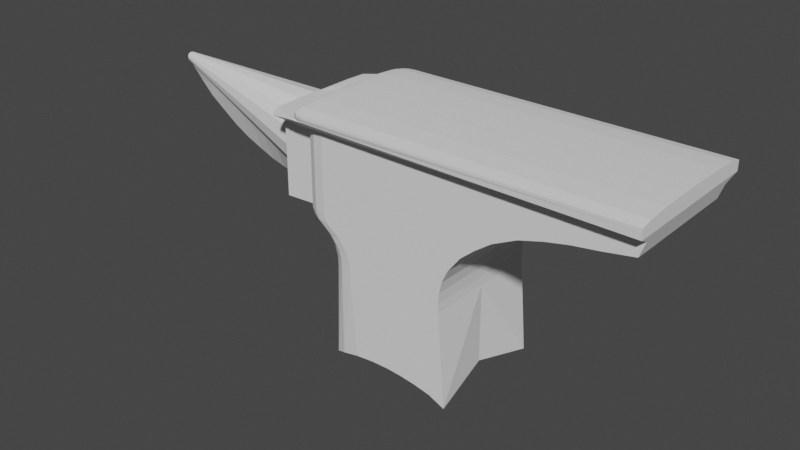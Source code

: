 # Source: anvil_v001.blend  (saved by Blender 2.81.16; exported with 4.5.12 LTS)
import bpy
from mathutils import Matrix  # noqa: F401  (used for matrix-valued properties, if any)

bpy.ops.wm.read_factory_settings(use_empty=True)
scene = bpy.context.scene
scene.name = 'Scene'

# ---- collections
col_collection = bpy.data.collections.new('Collection'); scene.collection.children.link(col_collection)

# ---- world
world_world = bpy.data.worlds.new('World'); scene.world = world_world
world_world.use_nodes = True; world_world.node_tree.nodes.clear()
_N = world_world.node_tree.nodes; _L = world_world.node_tree.links
n0 = _N.new('ShaderNodeOutputWorld'); n0.name = 'World Output'; n0.location = (300, 300)
n1 = _N.new('ShaderNodeBackground'); n1.name = 'Background'; n1.location = (10, 300)
n1.inputs[0].default_value = (0.05088, 0.05088, 0.05088, 1.0)
_L.new(n1.outputs[0], n0.inputs[0])
n0.is_active_output = True
world_world.color = (0.05088, 0.05088, 0.05088)
world_world.use_sun_shadow = False
world_world.sun_shadow_jitter_overblur = 0.0

# ---- meshes
me_cube_002 = bpy.data.meshes.new('Cube.002')
me_cube_002.from_pydata([(0.974, -1.734, 0.6823), (0.9888, -0.9852, 0.8262), (-1.197, -1.522, 0.5503), (-0.04913, -11.17, 0.6823), (0.9592, -2.482, 0.6823), (0.02422, -9.376, 0.6823), (0.2014, -6.814, 0.6823), (0.481, -4.814, 0.6823), (0.7619, -3.889, 0.6823), (0.9433, -3.302, 0.6823), (0.6138, -4.288, 0.6823), (0.3426, -5.545, 0.6823), (0.1045, -8.107, 0.6823), (-1.198, -10.56, 4.336e-08), (-0.01868, -10.41, 0.6823), (-1.003, -1.0, 4.336e-08), (0.988, 0.5707, 0.0), (0.9888, -0.9852, 4.336e-08), (-1.01, -11.1, 4.336e-08), (-0.04913, -11.17, 0.0), (0.9592, -2.482, 0.0), (0.7619, -3.889, 0.0), (0.481, -4.814, 0.0), (0.2014, -6.814, 0.0), (0.02422, -9.376, 0.0), (0.9433, -3.302, 0.0), (0.6138, -4.288, 0.0), (0.3426, -5.545, 0.0), (0.1045, -8.107, 0.0), (-0.01868, -10.41, 0.0), (0.988, 0.5707, 0.1482), (0.9884, -0.2644, 0.8295), (0.988, 0.5072, 0.4612), (0.9881, 0.3261, 0.7006), (0.9883, 0.05519, 0.8299), (0.974, -1.734, 4.336e-08), (-0.824, -15.99, 4.336e-08), (-0.1023, -15.96, 0.6823), (-0.1023, -15.96, 4.336e-08), (-0.8949, -12.37, 4.336e-08), (-0.8443, -13.67, 4.336e-08), (-0.8267, -14.83, 4.336e-08), (-0.08438, -12.57, 0.6823), (-0.09867, -13.8, 0.6823), (-0.103, -14.98, 0.6823), (-0.103, -14.98, 4.336e-08), (-0.09867, -13.8, 4.336e-08), (-0.08438, -12.57, 4.336e-08), (-1.199, -1.876, 4.336e-08), (-1.201, -0.7621, 4.336e-08), (-1.002, -1.726, 0.5503), (-0.8697, -1.727, 0.6823), (-1.002, -1.597, 0.7079), (-0.9839, -1.726, 0.6163), (-0.9356, -1.726, 0.6646), (-0.8532, -11.09, 0.6823), (-0.9193, -11.08, 0.6646), (-0.8681, -2.454, 0.6823), (-1.0, -2.452, 0.5503), (-0.934, -2.453, 0.6646), (-0.9823, -2.453, 0.6163), (-0.8681, -9.509, 0.6823), (-1.0, -9.529, 0.5503), (-0.9341, -9.519, 0.6646), (-0.9823, -9.526, 0.6163), (-0.8681, -7.656, 0.6823), (-1.0, -7.76, 0.5503), (-0.9341, -7.708, 0.6646), (-0.9823, -7.746, 0.6163), (-0.8681, -5.886, 0.6823), (-1.0, -5.991, 0.5503), (-0.9341, -5.938, 0.6646), (-0.9823, -5.977, 0.6163), (-0.8681, -4.197, 0.6823), (-1.0, -4.222, 0.5503), (-0.934, -4.209, 0.6646), (-0.9823, -4.218, 0.6163), (-1.0, -3.379, 0.5503), (-0.8681, -3.374, 0.6823), (-0.9823, -3.378, 0.6163), (-0.934, -3.376, 0.6646), (-1.0, -5.106, 0.5503), (-0.8681, -5.039, 0.6823), (-0.9823, -5.097, 0.6163), (-0.934, -5.073, 0.6646), (-1.0, -6.875, 0.5503), (-0.8681, -6.745, 0.6823), (-0.9823, -6.858, 0.6163), (-0.9341, -6.81, 0.6646), (-1.0, -8.645, 0.5503), (-0.8681, -8.58, 0.6823), (-0.9823, -8.636, 0.6163), (-0.9341, -8.612, 0.6646), (-1.0, -10.41, 0.5503), (-0.8682, -10.41, 0.6823), (-0.9823, -10.41, 0.6163), (-0.9341, -10.41, 0.6646), (-0.6912, -15.98, 0.6823), (-0.824, -15.99, 0.5503), (-0.7576, -15.99, 0.6646), (-0.8062, -15.99, 0.6163), (-0.8949, -12.37, 0.5503), (-0.7614, -12.4, 0.6823), (-0.877, -12.37, 0.6163), (-0.8281, -12.38, 0.6646), (-0.8443, -13.67, 0.5503), (-0.7114, -13.7, 0.6823), (-0.8265, -13.68, 0.6163), (-0.7779, -13.68, 0.6646), (-0.6938, -14.86, 0.6823), (-0.8267, -14.83, 0.5503), (-0.7602, -14.85, 0.6646), (-0.8089, -14.84, 0.6163), (-1.198, -2.602, 0.5503), (-1.198, -3.528, 0.5503), (-1.198, -9.679, 0.5503), (-1.198, -10.56, 0.5503), (-1.198, -7.909, 0.5503), (-1.198, -8.794, 0.5503), (-1.198, -6.14, 0.5503), (-1.198, -7.025, 0.5503), (-1.198, -4.371, 0.5503), (-1.198, -5.256, 0.5503), (-0.9268, -0.627, 0.8262), (-0.965, -0.6247, 0.8158), (-0.993, -0.6328, 0.7874), (-1.002, 0.5683, 2.015e-09), (-0.926, 0.6419, 7.105e-15), (-0.9922, 0.6062, 1.007e-09), (-0.9642, 0.6331, 2.699e-10), (-1.003, -0.1914, 0.7619), (-0.9264, -0.1949, 0.838), (-0.9926, -0.1921, 0.8001), (-0.9646, -0.1934, 0.8279), (-1.002, 0.5683, 0.1405), (-0.926, 0.6419, 0.1482), (-0.9922, 0.6062, 0.1444), (-0.9642, 0.6331, 0.1472), (-1.003, 0.1102, 0.7591), (-0.9262, 0.1253, 0.8351), (-0.9924, 0.1188, 0.7972), (-0.9645, 0.1243, 0.825), (-1.003, 0.3496, 0.6425), (-0.9261, 0.3968, 0.7031), (-0.9923, 0.3742, 0.6728), (-0.9643, 0.3915, 0.695), (-1.002, 0.5096, 0.4297), (-0.926, 0.5782, 0.4618), (-0.9922, 0.5449, 0.4458), (-0.9642, 0.5701, 0.4575), (-1.201, -0.7621, 0.3951), (-1.201, -0.8336, 0.6021), (-1.003, -0.649, 0.7487), (-1.026, -0.6579, 0.7862), (-1.189, -10.72, 4.336e-08), (-1.057, -11.11, 4.336e-08), (-1.103, -11.07, 4.336e-08), (-1.143, -10.98, 4.336e-08), (-1.172, -10.86, 4.336e-08), (-1.002, -10.57, 0.5348), (-1.01, -11.1, 0.02398), (-0.9683, -11.55, 0.5071), (-0.9676, -11.08, 0.6162), (-1.004, -10.73, 0.4963), (-1.007, -10.88, 0.4167), (-1.008, -11.0, 0.3036), (-1.009, -11.07, 0.1683), (-0.7927, -10.93, 0.02398), (-1.189, -10.71, 0.5346), (-0.9073, -10.99, 0.1683), (-1.014, -11.0, 0.3036), (-1.101, -10.95, 0.4166), (-1.162, -10.85, 0.4962), (-1.199, -1.454, 0.709), (-1.2, -1.287, 0.699), (-1.201, -1.085, 0.6756), (-1.201, -0.9291, 0.6422), (-1.003, -0.6886, 0.8171), (-1.024, -0.6631, 0.7942), (-1.021, -0.6695, 0.802), (-1.016, -0.6763, 0.8089), (-1.01, -0.6828, 0.814), (-0.05546, -26.34, 0.6823), (-0.1011, -24.67, -2.168e-07), (-0.8228, -24.7, -2.168e-07), (-0.8419, -26.0, 0.5503), (-0.8241, -26.0, 0.6163), (-0.7573, -25.47, 0.6646), (-0.6526, -24.98, 0.6823), (0.6667, -1.732, 0.6823), (0.3594, -1.731, 0.6823), (0.05214, -1.73, 0.6823), (-0.2551, -1.729, 0.6823), (-0.5624, -1.728, 0.6823), (-0.5635, -2.459, 0.6823), (-0.259, -2.464, 0.6823), (0.04553, -2.468, 0.6823), (0.3501, -2.473, 0.6823), (0.6546, -2.477, 0.6823), (-0.1603, -10.41, 0.6823), (-0.3018, -10.41, 0.6823), (-0.4434, -10.41, 0.6823), (-0.585, -10.41, 0.6823), (-0.7266, -10.41, 0.6823), (-0.7192, -11.1, 0.6823), (-0.5852, -11.12, 0.6823), (-0.4512, -11.13, 0.6823), (-0.3172, -11.14, 0.6823), (-0.1832, -11.16, 0.6823), (-0.6486, -12.43, 0.6823), (-0.5357, -12.46, 0.6823), (-0.4229, -12.48, 0.6823), (-0.3101, -12.51, 0.6823), (-0.1972, -12.54, 0.6823), (-0.5662, -3.362, 0.6823), (-0.2643, -3.35, 0.6823), (0.03758, -3.338, 0.6823), (0.3395, -3.326, 0.6823), (0.6414, -3.314, 0.6823), (-0.1245, -9.398, 0.6823), (-0.2732, -9.42, 0.6823), (-0.422, -9.443, 0.6823), (-0.5707, -9.465, 0.6823), (-0.7194, -9.487, 0.6823), (-0.05761, -8.186, 0.6823), (-0.2197, -8.265, 0.6823), (-0.3818, -8.344, 0.6823), (-0.5439, -8.423, 0.6823), (-0.706, -8.502, 0.6823), (0.02313, -6.954, 0.6823), (-0.1551, -7.094, 0.6823), (-0.3334, -7.235, 0.6823), (-0.5116, -7.375, 0.6823), (-0.6899, -7.516, 0.6823), (0.1408, -5.745, 0.6823), (-0.061, -5.945, 0.6823), (-0.2628, -6.145, 0.6823), (-0.4646, -6.345, 0.6823), (-0.6663, -6.545, 0.6823), (0.2561, -4.993, 0.6823), (0.03128, -5.171, 0.6823), (-0.1936, -5.35, 0.6823), (-0.4184, -5.529, 0.6823), (-0.6433, -5.707, 0.6823), (0.3669, -4.413, 0.6823), (0.1199, -4.538, 0.6823), (-0.1271, -4.663, 0.6823), (-0.3741, -4.789, 0.6823), (-0.6211, -4.914, 0.6823), (0.4903, -3.94, 0.6823), (0.2186, -3.992, 0.6823), (-0.05308, -4.043, 0.6823), (-0.3247, -4.094, 0.6823), (-0.5964, -4.145, 0.6823), (-0.2005, -15.96, 0.6823), (-0.2986, -15.97, 0.6823), (-0.3968, -15.97, 0.6823), (-0.4949, -15.98, 0.6823), (-0.5931, -15.98, 0.6823), (-0.2015, -14.96, 0.6823), (-0.2999, -14.94, 0.6823), (-0.3984, -14.92, 0.6823), (-0.4969, -14.9, 0.6823), (-0.5953, -14.88, 0.6823), (-0.6093, -13.71, 0.6823), (-0.5072, -13.73, 0.6823), (-0.405, -13.75, 0.6823), (-0.3029, -13.77, 0.6823), (-0.2008, -13.78, 0.6823), (-0.1537, -25.53, 0.6823), (-0.2493, -25.16, 0.6823), (-0.3462, -24.91, 0.6823), (-0.4365, -24.78, 0.6823), (-0.5478, -24.8, 0.6823)], [], [(16, 30, 32, 33, 34, 31, 1, 17), (1, 123, 177, 52, 51, 193, 192, 191, 190, 189, 0), (193, 51, 57, 194), (131, 31, 34, 139), (45, 44, 37, 38), (77, 58, 113, 114), (29, 14, 3, 19), (35, 0, 4, 20), (127, 135, 30, 16), (25, 9, 8, 21), (26, 10, 7, 22), (27, 11, 6, 23), (28, 12, 5, 24), (110, 41, 36, 98), (74, 77, 114, 121), (50, 52, 173, 2), (89, 66, 117, 118), (162, 161, 101, 103), (20, 4, 9, 25), (214, 78, 73, 253), (21, 8, 10, 26), (248, 82, 69, 243), (22, 7, 11, 27), (238, 86, 65, 233), (23, 6, 12, 28), (24, 5, 14, 29), (228, 90, 61, 223), (62, 89, 118, 115), (70, 81, 122, 119), (31, 131, 123, 1), (194, 57, 78, 214), (223, 61, 94, 203), (233, 65, 90, 228), (243, 69, 86, 238), (253, 73, 82, 248), (81, 74, 121, 122), (204, 55, 102, 209), (147, 32, 30, 135), (143, 33, 32, 147), (139, 34, 33, 143), (162, 95, 93, 159), (17, 1, 0, 35), (263, 109, 97, 258), (209, 102, 106, 264), (99, 100, 186, 187), (203, 94, 55, 204), (264, 106, 109, 263), (18, 160, 167), (93, 62, 115, 116), (101, 39, 40, 105), (105, 40, 41, 110), (19, 3, 42, 47), (47, 42, 43, 46), (46, 43, 44, 45), (50, 53, 52), (53, 54, 52), (54, 51, 52), (78, 57, 59, 80), (80, 59, 60, 79), (79, 60, 58, 77), (94, 61, 63, 96), (96, 63, 64, 95), (95, 64, 62, 93), (90, 65, 67, 92), (92, 67, 68, 91), (91, 68, 66, 89), (86, 69, 71, 88), (88, 71, 72, 87), (87, 72, 70, 85), (82, 73, 75, 84), (84, 75, 76, 83), (83, 76, 74, 81), (73, 78, 80, 75), (75, 80, 79, 76), (76, 79, 77, 74), (69, 82, 84, 71), (71, 84, 83, 72), (72, 83, 81, 70), (65, 86, 88, 67), (67, 88, 87, 68), (68, 87, 85, 66), (61, 90, 92, 63), (63, 92, 91, 64), (64, 91, 89, 62), (55, 94, 96, 56), (56, 96, 95, 162), (159, 93, 116, 168), (57, 51, 54, 59), (59, 54, 53, 60), (60, 53, 50, 58), (110, 98, 100, 112), (112, 100, 99, 111), (111, 99, 97, 109), (161, 160, 18, 39, 101), (162, 103, 104, 56), (56, 104, 102, 55), (101, 105, 107, 103), (103, 107, 108, 104), (104, 108, 106, 102), (105, 110, 112, 107), (107, 112, 111, 108), (108, 111, 109, 106), (15, 152, 130, 138, 142, 146, 134, 126), (152, 15, 49, 150), (66, 85, 120, 117), (58, 50, 2, 113), (85, 70, 119, 120), (138, 130, 132, 140), (140, 132, 133, 141), (141, 133, 131, 139), (142, 138, 140, 144), (144, 140, 141, 145), (145, 141, 139, 143), (146, 142, 144, 148), (148, 144, 145, 149), (149, 145, 143, 147), (134, 146, 148, 136), (136, 148, 149, 137), (137, 149, 147, 135), (130, 152, 125, 132), (132, 125, 124, 133), (133, 124, 123, 131), (126, 134, 136, 128), (128, 136, 137, 129), (129, 137, 135, 127), (173, 174, 175, 176, 151, 150, 49, 48, 2), (151, 153, 152, 150), (123, 124, 125, 152, 153, 178, 179, 180, 181, 177), (159, 163, 164, 165, 166, 160, 161, 162), (168, 154, 158, 172), (172, 158, 157, 171), (171, 157, 156, 170), (170, 156, 155, 169), (169, 155, 18, 167), (167, 160, 166, 169), (169, 166, 165, 170), (170, 165, 164, 171), (171, 164, 163, 172), (172, 163, 159, 168), (116, 13, 154, 168), (153, 151, 176, 178), (178, 176, 175, 179), (179, 175, 174, 180), (180, 174, 173, 181), (181, 173, 177), (177, 173, 52), (2, 48, 13, 116, 115, 118, 117, 120, 119, 122, 121, 114, 113), (183, 182, 269, 270, 271, 272, 273, 188, 187, 186, 185, 184), (258, 97, 188, 273), (97, 99, 187, 188), (38, 37, 182, 183), (100, 98, 185, 186), (98, 36, 184, 185), (37, 254, 269, 182), (254, 255, 270, 269), (255, 256, 271, 270), (256, 257, 272, 271), (257, 258, 273, 272), (43, 268, 259, 44), (268, 267, 260, 259), (267, 266, 261, 260), (266, 265, 262, 261), (265, 264, 263, 262), (14, 199, 208, 3), (199, 200, 207, 208), (200, 201, 206, 207), (201, 202, 205, 206), (202, 203, 204, 205), (42, 213, 268, 43), (213, 212, 267, 268), (212, 211, 266, 267), (211, 210, 265, 266), (210, 209, 264, 265), (44, 259, 254, 37), (259, 260, 255, 254), (260, 261, 256, 255), (261, 262, 257, 256), (262, 263, 258, 257), (3, 208, 213, 42), (208, 207, 212, 213), (207, 206, 211, 212), (206, 205, 210, 211), (205, 204, 209, 210), (8, 249, 244, 10), (249, 250, 245, 244), (250, 251, 246, 245), (251, 252, 247, 246), (252, 253, 248, 247), (7, 239, 234, 11), (239, 240, 235, 234), (240, 241, 236, 235), (241, 242, 237, 236), (242, 243, 238, 237), (6, 229, 224, 12), (229, 230, 225, 224), (230, 231, 226, 225), (231, 232, 227, 226), (232, 233, 228, 227), (5, 219, 199, 14), (219, 220, 200, 199), (220, 221, 201, 200), (221, 222, 202, 201), (222, 223, 203, 202), (4, 198, 218, 9), (198, 197, 217, 218), (197, 196, 216, 217), (196, 195, 215, 216), (195, 194, 214, 215), (12, 224, 219, 5), (224, 225, 220, 219), (225, 226, 221, 220), (226, 227, 222, 221), (227, 228, 223, 222), (11, 234, 229, 6), (234, 235, 230, 229), (235, 236, 231, 230), (236, 237, 232, 231), (237, 238, 233, 232), (10, 244, 239, 7), (244, 245, 240, 239), (245, 246, 241, 240), (246, 247, 242, 241), (247, 248, 243, 242), (9, 218, 249, 8), (218, 217, 250, 249), (217, 216, 251, 250), (216, 215, 252, 251), (215, 214, 253, 252), (0, 189, 198, 4), (189, 190, 197, 198), (190, 191, 196, 197), (191, 192, 195, 196), (192, 193, 194, 195)])
_uv = me_cube_002.uv_layers.new(name='UVMap')
_uv.uv.foreach_set('vector', [0.5, 0.5, 0.5185, 0.5, 0.5585, 0.5102, 0.592, 0.5393, 0.6159, 0.5828, 0.625, 0.6342, 0.625, 0.75, 0.5, 0.75, 0.625, 0.75, 0.8654, 0.75, 0.875, 0.75, 0.875, 0.75, 0.8583, 0.75, 0.8194, 0.75, 0.7805, 0.75, 0.7417, 0.75, 0.7028, 0.75, 0.6639, 0.75, 0.625, 0.75, 0.8194, 0.75, 0.8583, 0.75, 0.8582, 0.75, 0.8193, 0.75, 0.8654, 0.6275, 0.625, 0.6342, 0.625, 0.5848, 0.8654, 0.5806, 0.5, 0.75, 0.625, 0.75, 0.625, 0.75, 0.5, 0.75, 0.6008, 0.0, 0.6008, 0.0, 0.6008, 0.0, 0.6008, 0.0, 0.5, 0.75, 0.625, 0.75, 0.625, 0.75, 0.5, 0.75, 0.5, 0.75, 0.625, 0.75, 0.625, 0.75, 0.5, 0.75, 0.5, 0.2596, 0.5185, 0.2596, 0.5185, 0.5, 0.5, 0.5, 0.5, 0.75, 0.625, 0.75, 0.625, 0.75, 0.5, 0.75, 0.5, 0.75, 0.625, 0.75, 0.625, 0.75, 0.5, 0.75, 0.5, 0.75, 0.625, 0.75, 0.625, 0.75, 0.5, 0.75, 0.5, 0.75, 0.625, 0.75, 0.625, 0.75, 0.5, 0.75, 0.6008, 0.0, 0.5, 0.0, 0.5, 0.0, 0.6008, 0.0, 0.6008, 0.0, 0.6008, 0.0, 0.6008, 0.0, 0.6008, 0.0, 0.6008, 0.0, 0.625, 0.0, 0.625, 0.0, 0.6008, 0.0, 0.6008, 0.0, 0.6008, 0.0, 0.6008, 0.0, 0.6008, 0.0, 0.6129, 0.0, 0.5975, 0.0, 0.6008, 0.0, 0.6129, 0.0, 0.5, 0.75, 0.625, 0.75, 0.625, 0.75, 0.5, 0.75, 0.8192, 0.75, 0.858, 0.75, 0.8563, 0.75, 0.8177, 0.75, 0.5, 0.75, 0.625, 0.75, 0.625, 0.75, 0.5, 0.75, 0.8163, 0.75, 0.8546, 0.75, 0.8527, 0.75, 0.8148, 0.75, 0.5, 0.75, 0.625, 0.75, 0.625, 0.75, 0.5, 0.75, 0.8129, 0.75, 0.8504, 0.75, 0.8476, 0.75, 0.8105, 0.75, 0.5, 0.75, 0.625, 0.75, 0.625, 0.75, 0.5, 0.75, 0.5, 0.75, 0.625, 0.75, 0.625, 0.75, 0.5, 0.75, 0.8085, 0.75, 0.8452, 0.75, 0.8428, 0.75, 0.8065, 0.75, 0.6008, 0.0, 0.6008, 0.0, 0.6008, 0.0, 0.6008, 0.0, 0.6008, 0.0, 0.6008, 0.0, 0.6008, 0.0, 0.6008, 0.0, 0.625, 0.6342, 0.8654, 0.6275, 0.8654, 0.75, 0.625, 0.75, 0.8193, 0.75, 0.8582, 0.75, 0.858, 0.75, 0.8192, 0.75, 0.8065, 0.75, 0.8428, 0.75, 0.8414, 0.75, 0.8053, 0.75, 0.8105, 0.75, 0.8476, 0.75, 0.8452, 0.75, 0.8085, 0.75, 0.8148, 0.75, 0.8527, 0.75, 0.8504, 0.75, 0.8129, 0.75, 0.8177, 0.75, 0.8563, 0.75, 0.8546, 0.75, 0.8163, 0.75, 0.6008, 0.0, 0.6008, 0.0, 0.6008, 0.0, 0.6008, 0.0, 0.8039, 0.75, 0.8397, 0.75, 0.8338, 0.75, 0.799, 0.75, 0.5577, 0.2599, 0.5576, 0.5003, 0.5185, 0.5, 0.5185, 0.2596, 0.625, 0.2607, 0.625, 0.5, 0.5576, 0.5003, 0.5577, 0.2599, 0.8654, 0.5806, 0.625, 0.5848, 0.625, 0.5, 0.8643, 0.5, 0.6129, 0.0, 0.6129, 0.0, 0.6008, 0.0, 0.5996, 0.0, 0.5, 0.75, 0.625, 0.75, 0.625, 0.75, 0.5, 0.75, 0.7951, 0.75, 0.8291, 0.75, 0.829, 0.75, 0.795, 0.75, 0.799, 0.75, 0.8338, 0.75, 0.8304, 0.75, 0.7962, 0.75, 0.625, 0.0, 0.6129, 0.0, 0.6129, 0.0, 0.625, 0.0, 0.8053, 0.75, 0.8414, 0.75, 0.8397, 0.75, 0.8039, 0.75, 0.7962, 0.75, 0.8304, 0.75, 0.8291, 0.75, 0.7951, 0.75, 0.5, 0.0, 0.5048, 0.0, 0.5096, 0.0, 0.6008, 0.0, 0.6008, 0.0, 0.6008, 0.0, 0.6008, 0.0, 0.6008, 0.0, 0.5, 0.0, 0.5, 0.0, 0.6008, 0.0, 0.6008, 0.0, 0.5, 0.0, 0.5, 0.0, 0.6008, 0.0, 0.5, 0.75, 0.625, 0.75, 0.625, 0.75, 0.5, 0.75, 0.5, 0.75, 0.625, 0.75, 0.625, 0.75, 0.5, 0.75, 0.5, 0.75, 0.625, 0.75, 0.625, 0.75, 0.5, 0.75, 0.6008, 0.0, 0.6129, 0.0, 0.625, 0.0, 0.6129, 0.0, 0.6218, 0.0, 0.625, 0.0, 0.6218, 0.0, 0.625, 0.0, 0.625, 0.0, 0.858, 0.75, 0.8582, 0.75, 0.8666, 0.75, 0.8665, 0.75, 0.8665, 0.75, 0.8666, 0.75, 0.875, 0.75, 0.875, 0.75, 0.6129, 0.0, 0.6129, 0.0, 0.6008, 0.0, 0.6008, 0.0, 0.8414, 0.75, 0.8428, 0.75, 0.8589, 0.75, 0.8582, 0.75, 0.8582, 0.75, 0.8589, 0.75, 0.875, 0.75, 0.875, 0.75, 0.6129, 0.0, 0.6129, 0.0, 0.6008, 0.0, 0.6008, 0.0, 0.8452, 0.75, 0.8476, 0.75, 0.8613, 0.75, 0.8601, 0.75, 0.8601, 0.75, 0.8613, 0.75, 0.875, 0.75, 0.875, 0.75, 0.6129, 0.0, 0.6129, 0.0, 0.6008, 0.0, 0.6008, 0.0, 0.8504, 0.75, 0.8527, 0.75, 0.8639, 0.75, 0.8627, 0.75, 0.8627, 0.75, 0.8639, 0.75, 0.875, 0.75, 0.875, 0.75, 0.6129, 0.0, 0.6129, 0.0, 0.6008, 0.0, 0.6008, 0.0, 0.8546, 0.75, 0.8563, 0.75, 0.8656, 0.75, 0.8648, 0.75, 0.8648, 0.75, 0.8656, 0.75, 0.875, 0.75, 0.875, 0.75, 0.6129, 0.0, 0.6129, 0.0, 0.6008, 0.0, 0.6008, 0.0, 0.8563, 0.75, 0.858, 0.75, 0.8665, 0.75, 0.8656, 0.75, 0.8656, 0.75, 0.8665, 0.75, 0.875, 0.75, 0.875, 0.75, 0.6129, 0.0, 0.6129, 0.0, 0.6008, 0.0, 0.6008, 0.0, 0.8527, 0.75, 0.8546, 0.75, 0.8648, 0.75, 0.8639, 0.75, 0.8639, 0.75, 0.8648, 0.75, 0.875, 0.75, 0.875, 0.75, 0.6129, 0.0, 0.6129, 0.0, 0.6008, 0.0, 0.6008, 0.0, 0.8476, 0.75, 0.8504, 0.75, 0.8627, 0.75, 0.8613, 0.75, 0.8613, 0.75, 0.8627, 0.75, 0.875, 0.75, 0.875, 0.75, 0.6129, 0.0, 0.6129, 0.0, 0.6008, 0.0, 0.6008, 0.0, 0.8428, 0.75, 0.8452, 0.75, 0.8601, 0.75, 0.8589, 0.75, 0.8589, 0.75, 0.8601, 0.75, 0.875, 0.75, 0.875, 0.75, 0.6129, 0.0, 0.6129, 0.0, 0.6008, 0.0, 0.6008, 0.0, 0.8397, 0.75, 0.8414, 0.75, 0.8582, 0.75, 0.8574, 0.75, 0.8574, 0.75, 0.8582, 0.75, 0.875, 0.75, 0.875, 0.75, 0.5996, 0.0, 0.6008, 0.0, 0.6008, 0.0, 0.5979, 0.0, 0.8582, 0.75, 0.8583, 0.75, 0.8667, 0.75, 0.8666, 0.75, 0.8666, 0.75, 0.8667, 0.75, 0.875, 0.75, 0.875, 0.75, 0.6129, 0.0, 0.6129, 0.0, 0.6008, 0.0, 0.6008, 0.0, 0.6008, 0.0, 0.6008, 0.0, 0.6129, 0.0, 0.6129, 0.0, 0.6129, 0.0, 0.6129, 0.0, 0.625, 0.0, 0.625, 0.0, 0.852, 0.75, 0.852, 0.75, 0.829, 0.75, 0.8291, 0.75, 0.5975, 0.0, 0.5048, 0.0, 0.5, 0.0, 0.5, 0.0, 0.6008, 0.0, 0.6129, 0.0, 0.6129, 0.0, 0.625, 0.0, 0.625, 0.0, 0.8574, 0.75, 0.8544, 0.75, 0.8338, 0.75, 0.8397, 0.75, 0.6008, 0.0, 0.6008, 0.0, 0.6129, 0.0, 0.6129, 0.0, 0.6129, 0.0, 0.6129, 0.0, 0.625, 0.0, 0.625, 0.0, 0.8544, 0.75, 0.8527, 0.75, 0.8304, 0.75, 0.8338, 0.75, 0.6008, 0.0, 0.6008, 0.0, 0.6129, 0.0, 0.6129, 0.0, 0.6129, 0.0, 0.6129, 0.0, 0.625, 0.0, 0.625, 0.0, 0.8527, 0.75, 0.852, 0.75, 0.8291, 0.75, 0.8304, 0.75, 0.5, 0.0, 0.6133, 0.0, 0.6126, 0.117, 0.6057, 0.1677, 0.585, 0.2045, 0.5553, 0.2289, 0.5181, 0.2379, 0.5, 0.2384, 0.6133, 0.0, 0.5, 0.0, 0.5, 0.0, 0.5598, 0.0, 0.6008, 0.0, 0.6008, 0.0, 0.6008, 0.0, 0.6008, 0.0, 0.6008, 0.0, 0.6008, 0.0, 0.6008, 0.0, 0.6008, 0.0, 0.6008, 0.0, 0.6008, 0.0, 0.6008, 0.0, 0.6008, 0.0, 0.6057, 0.1677, 0.6126, 0.117, 0.6188, 0.1194, 0.6108, 0.1696, 0.6108, 0.1696, 0.6188, 0.1194, 0.625, 0.1228, 0.6161, 0.1709, 0.8702, 0.5808, 0.8702, 0.6273, 0.8654, 0.6275, 0.8654, 0.5806, 0.585, 0.2045, 0.6057, 0.1677, 0.6108, 0.1696, 0.5886, 0.2086, 0.5886, 0.2086, 0.6108, 0.1696, 0.6159, 0.1716, 0.5924, 0.2122, 0.8691, 0.5007, 0.8702, 0.5799, 0.8654, 0.5806, 0.8643, 0.5, 0.5553, 0.2289, 0.585, 0.2045, 0.5886, 0.2086, 0.5569, 0.2345, 0.5569, 0.2345, 0.5886, 0.2086, 0.5919, 0.2129, 0.5589, 0.24, 0.5582, 0.2551, 0.6245, 0.2559, 0.625, 0.2607, 0.5577, 0.2599, 0.5181, 0.2379, 0.5553, 0.2289, 0.5569, 0.2345, 0.5183, 0.2439, 0.5183, 0.2439, 0.5569, 0.2345, 0.5583, 0.2404, 0.5187, 0.25, 0.5187, 0.2548, 0.5574, 0.2551, 0.5577, 0.2599, 0.5185, 0.2596, 0.6126, 0.117, 0.6133, 0.0, 0.6191, -0.0003748, 0.6188, 0.1194, 0.6188, 0.1194, 0.6191, -0.0003748, 0.625, 0.0, 0.625, 0.1223, 0.8702, 0.6273, 0.8702, 0.7513, 0.8654, 0.75, 0.8654, 0.6275, 0.5, 0.2384, 0.5181, 0.2379, 0.5183, 0.2439, 0.5, 0.2441, 0.5, 0.2441, 0.5183, 0.2439, 0.5184, 0.2548, 0.5, 0.2548, 0.5, 0.2548, 0.5184, 0.2548, 0.5185, 0.2596, 0.5, 0.2596, 0.7903, 0.5, 0.7882, 0.5, 0.7857, 0.5, 0.7832, 0.5, 0.5919, 0.0, 0.5598, 0.0, 0.5, 0.0, 0.5, 0.0, 0.6008, 0.0, 0.5885, 0.0, 0.6186, 0.0, 0.6133, 0.0, 0.5598, 0.0, 0.8654, 0.75, 0.8701, 0.75, 0.875, 0.75, 0.875, 0.75, 0.8748, 0.75, 0.8749, 0.75, 0.8749, 0.75, 0.8749, 0.75, 0.875, 0.75, 0.875, 0.75, 0.5996, 0.0, 0.5984, 0.0, 0.5974, 0.0, 0.5966, 0.0, 0.5961, 0.0, 0.5957, 0.0, 0.5975, 0.0, 0.6129, 0.0, 0.5979, 0.0, 0.5, 0.0, 0.5, 0.0, 0.5932, 0.0, 0.5932, 0.0, 0.5, 0.0, 0.5, 0.0, 0.5856, 0.0, 0.5856, 0.0, 0.5, 0.0, 0.5, 0.0, 0.5614, 0.0, 0.5614, 0.0, 0.5, 0.0, 0.5, 0.0, 0.5358, 0.0, 0.5358, 0.0, 0.5, 0.0, 0.5, 0.0, 0.5096, 0.0, 0.5096, 0.0, 0.5048, 0.0, 0.5336, 0.0, 0.5358, 0.0, 0.5358, 0.0, 0.5336, 0.0, 0.5615, 0.0, 0.5614, 0.0, 0.5614, 0.0, 0.5615, 0.0, 0.5974, 0.0, 0.5856, 0.0, 0.5856, 0.0, 0.5974, 0.0, 0.5984, 0.0, 0.5932, 0.0, 0.5932, 0.0, 0.5984, 0.0, 0.5996, 0.0, 0.5979, 0.0, 0.6008, 0.0, 0.5, 0.0, 0.5, 0.0, 0.5979, 0.0, 0.875, 0.75, 0.875, 0.75, 0.7832, 0.5, 0.8749, 0.75, 0.8749, 0.75, 0.7832, 0.5, 0.7857, 0.5, 0.8749, 0.75, 0.8749, 0.75, 0.7857, 0.5, 0.7882, 0.5, 0.8749, 0.75, 0.8749, 0.75, 0.7882, 0.5, 0.7903, 0.5, 0.875, 0.75, 0.875, 0.75, 0.875, 0.75, 0.875, 0.75, 0.875, 0.75, 0.875, 0.75, 0.875, 0.75, 0.6008, 0.0, 0.5, 0.0, 0.5, 0.0, 0.6008, 0.0, 0.6008, 0.0, 0.6008, 0.0, 0.6008, 0.0, 0.6008, 0.0, 0.6008, 0.0, 0.6008, 0.0, 0.6008, 0.0, 0.6008, 0.0, 0.6008, 0.0, 0.5, 0.75, 0.625, 0.75, 0.625, 0.784, 0.625, 0.818, 0.625, 0.852, 0.625, 0.886, 0.625, 0.92, 0.625, 0.954, 0.6218, 0.977, 0.6129, 0.9938, 0.6008, 1.0, 0.5, 1.0, 0.795, 0.75, 0.829, 0.75, 0.829, 0.75, 0.795, 0.75, 0.829, 0.75, 0.852, 0.75, 0.852, 0.75, 0.829, 0.75, 0.5, 0.75, 0.625, 0.75, 0.625, 0.75, 0.5, 0.75, 0.6129, 0.0, 0.6008, 0.0, 0.6008, 0.0, 0.6129, 0.0, 0.6008, 0.0, 0.5, 0.0, 0.5, 0.0, 0.6008, 0.0, 0.625, 0.75, 0.659, 0.75, 0.659, 0.75, 0.625, 0.75, 0.659, 0.75, 0.693, 0.75, 0.693, 0.75, 0.659, 0.75, 0.693, 0.75, 0.727, 0.75, 0.727, 0.75, 0.693, 0.75, 0.727, 0.75, 0.761, 0.75, 0.761, 0.75, 0.727, 0.75, 0.761, 0.75, 0.795, 0.75, 0.795, 0.75, 0.761, 0.75, 0.625, 0.75, 0.6592, 0.75, 0.659, 0.75, 0.625, 0.75, 0.6592, 0.75, 0.6935, 0.75, 0.693, 0.75, 0.659, 0.75, 0.6935, 0.75, 0.7277, 0.75, 0.727, 0.75, 0.693, 0.75, 0.7277, 0.75, 0.762, 0.75, 0.7611, 0.75, 0.727, 0.75, 0.762, 0.75, 0.7962, 0.75, 0.7951, 0.75, 0.7611, 0.75, 0.625, 0.75, 0.6611, 0.75, 0.6608, 0.75, 0.625, 0.75, 0.6611, 0.75, 0.6971, 0.75, 0.6966, 0.75, 0.6608, 0.75, 0.6971, 0.75, 0.7332, 0.75, 0.7324, 0.75, 0.6966, 0.75, 0.7332, 0.75, 0.7693, 0.75, 0.7682, 0.75, 0.7324, 0.75, 0.7693, 0.75, 0.8053, 0.75, 0.8039, 0.75, 0.7682, 0.75, 0.625, 0.75, 0.6598, 0.75, 0.6592, 0.75, 0.625, 0.75, 0.6598, 0.75, 0.6946, 0.75, 0.6935, 0.75, 0.6592, 0.75, 0.6946, 0.75, 0.7294, 0.75, 0.7277, 0.75, 0.6935, 0.75, 0.7294, 0.75, 0.7642, 0.75, 0.762, 0.75, 0.7277, 0.75, 0.7642, 0.75, 0.799, 0.75, 0.7962, 0.75, 0.762, 0.75, 0.625, 0.75, 0.659, 0.75, 0.659, 0.75, 0.625, 0.75, 0.659, 0.75, 0.693, 0.75, 0.693, 0.75, 0.659, 0.75, 0.693, 0.75, 0.727, 0.75, 0.727, 0.75, 0.693, 0.75, 0.727, 0.75, 0.7611, 0.75, 0.761, 0.75, 0.727, 0.75, 0.7611, 0.75, 0.7951, 0.75, 0.795, 0.75, 0.761, 0.75, 0.625, 0.75, 0.6608, 0.75, 0.6598, 0.75, 0.625, 0.75, 0.6608, 0.75, 0.6966, 0.75, 0.6946, 0.75, 0.6598, 0.75, 0.6966, 0.75, 0.7324, 0.75, 0.7294, 0.75, 0.6946, 0.75, 0.7324, 0.75, 0.7682, 0.75, 0.7642, 0.75, 0.7294, 0.75, 0.7682, 0.75, 0.8039, 0.75, 0.799, 0.75, 0.7642, 0.75, 0.625, 0.75, 0.6635, 0.75, 0.6633, 0.75, 0.625, 0.75, 0.6635, 0.75, 0.7021, 0.75, 0.7015, 0.75, 0.6633, 0.75, 0.7021, 0.75, 0.7406, 0.75, 0.7398, 0.75, 0.7015, 0.75, 0.7406, 0.75, 0.7792, 0.75, 0.778, 0.75, 0.7398, 0.75, 0.7792, 0.75, 0.8177, 0.75, 0.8163, 0.75, 0.778, 0.75, 0.625, 0.75, 0.663, 0.75, 0.6626, 0.75, 0.625, 0.75, 0.663, 0.75, 0.7009, 0.75, 0.7001, 0.75, 0.6626, 0.75, 0.7009, 0.75, 0.7389, 0.75, 0.7377, 0.75, 0.7001, 0.75, 0.7389, 0.75, 0.7768, 0.75, 0.7753, 0.75, 0.7377, 0.75, 0.7768, 0.75, 0.8148, 0.75, 0.8129, 0.75, 0.7753, 0.75, 0.625, 0.75, 0.6621, 0.75, 0.6617, 0.75, 0.625, 0.75, 0.6621, 0.75, 0.6992, 0.75, 0.6984, 0.75, 0.6617, 0.75, 0.6992, 0.75, 0.7363, 0.75, 0.7351, 0.75, 0.6984, 0.75, 0.7363, 0.75, 0.7734, 0.75, 0.7718, 0.75, 0.7351, 0.75, 0.7734, 0.75, 0.8105, 0.75, 0.8085, 0.75, 0.7718, 0.75, 0.625, 0.75, 0.6613, 0.75, 0.6611, 0.75, 0.625, 0.75, 0.6613, 0.75, 0.6976, 0.75, 0.6971, 0.75, 0.6611, 0.75, 0.6976, 0.75, 0.7339, 0.75, 0.7332, 0.75, 0.6971, 0.75, 0.7339, 0.75, 0.7702, 0.75, 0.7693, 0.75, 0.7332, 0.75, 0.7702, 0.75, 0.8065, 0.75, 0.8053, 0.75, 0.7693, 0.75, 0.625, 0.75, 0.6639, 0.75, 0.6638, 0.75, 0.625, 0.75, 0.6639, 0.75, 0.7027, 0.75, 0.7027, 0.75, 0.6638, 0.75, 0.7027, 0.75, 0.7416, 0.75, 0.7415, 0.75, 0.7027, 0.75, 0.7416, 0.75, 0.7804, 0.75, 0.7804, 0.75, 0.7415, 0.75, 0.7804, 0.75, 0.8193, 0.75, 0.8192, 0.75, 0.7804, 0.75, 0.625, 0.75, 0.6617, 0.75, 0.6613, 0.75, 0.625, 0.75, 0.6617, 0.75, 0.6984, 0.75, 0.6976, 0.75, 0.6613, 0.75, 0.6984, 0.75, 0.7351, 0.75, 0.7339, 0.75, 0.6976, 0.75, 0.7351, 0.75, 0.7718, 0.75, 0.7702, 0.75, 0.7339, 0.75, 0.7718, 0.75, 0.8085, 0.75, 0.8065, 0.75, 0.7702, 0.75, 0.625, 0.75, 0.6626, 0.75, 0.6621, 0.75, 0.625, 0.75, 0.6626, 0.75, 0.7001, 0.75, 0.6992, 0.75, 0.6621, 0.75, 0.7001, 0.75, 0.7377, 0.75, 0.7363, 0.75, 0.6992, 0.75, 0.7377, 0.75, 0.7753, 0.75, 0.7734, 0.75, 0.7363, 0.75, 0.7753, 0.75, 0.8129, 0.75, 0.8105, 0.75, 0.7734, 0.75, 0.625, 0.75, 0.6633, 0.75, 0.663, 0.75, 0.625, 0.75, 0.6633, 0.75, 0.7015, 0.75, 0.7009, 0.75, 0.663, 0.75, 0.7015, 0.75, 0.7398, 0.75, 0.7389, 0.75, 0.7009, 0.75, 0.7398, 0.75, 0.778, 0.75, 0.7768, 0.75, 0.7389, 0.75, 0.778, 0.75, 0.8163, 0.75, 0.8148, 0.75, 0.7768, 0.75, 0.625, 0.75, 0.6638, 0.75, 0.6635, 0.75, 0.625, 0.75, 0.6638, 0.75, 0.7027, 0.75, 0.7021, 0.75, 0.6635, 0.75, 0.7027, 0.75, 0.7415, 0.75, 0.7406, 0.75, 0.7021, 0.75, 0.7415, 0.75, 0.7804, 0.75, 0.7792, 0.75, 0.7406, 0.75, 0.7804, 0.75, 0.8192, 0.75, 0.8177, 0.75, 0.7792, 0.75, 0.625, 0.75, 0.6639, 0.75, 0.6639, 0.75, 0.625, 0.75, 0.6639, 0.75, 0.7028, 0.75, 0.7027, 0.75, 0.6639, 0.75, 0.7028, 0.75, 0.7417, 0.75, 0.7416, 0.75, 0.7027, 0.75, 0.7417, 0.75, 0.7805, 0.75, 0.7804, 0.75, 0.7416, 0.75, 0.7805, 0.75, 0.8194, 0.75, 0.8193, 0.75, 0.7804, 0.75])
me_cube_002.use_remesh_fix_poles = True
me_cube_002.use_remesh_preserve_attributes = False
me_cube_002.use_mirror_vertex_groups = False
me_cube_002.update()
me_cylinder_002 = bpy.data.meshes.new('Cylinder.002')
me_cylinder_002.from_pydata([(0.3228, -1.411e-08, 0.75), (0.2982, -0.1235, 0.75), (0.1235, -0.2982, 0.75), (4.76e-08, -0.3228, 0.75), (-0.1235, -0.2982, 0.75), (-0.2282, -0.2282, 0.75), (-0.2982, -0.1235, 0.75), (-0.3228, 3.849e-09, 0.75), (-0.3105, -9.313e-10, -0.7117), (-0.2704, -1.645e-09, -0.6845), (-0.3011, -1.091e-09, -0.7104), (-0.2914, -1.251e-09, -0.7065), (-0.2825, -1.426e-09, -0.7005), (-0.2753, -1.543e-09, -0.6929), (-0.3108, -0.001273, -0.7117), (-0.2733, -0.0144, -0.6845), (-0.302, -0.004792, -0.7103), (-0.293, -0.008169, -0.7065), (-0.2847, -0.01107, -0.7005), (-0.2779, -0.01322, -0.6929), (-0.3115, -0.002351, -0.7117), (-0.3047, -0.008855, -0.7103), (-0.2977, -0.0151, -0.7065), (-0.291, -0.02047, -0.7004), (-0.2854, -0.02444, -0.6928), (-0.3126, -0.003072, -0.7117), (-0.2936, -0.03481, -0.6843), (-0.3088, -0.01157, -0.7103), (-0.3046, -0.01973, -0.7064), (-0.3004, -0.02675, -0.7004), (-0.2966, -0.03195, -0.6927), (-0.3139, -0.003325, -0.7117), (-0.3079, -0.03771, -0.6841), (-0.3136, -0.01253, -0.7103), (-0.3127, -0.02136, -0.7064), (-0.3114, -0.02897, -0.7003), (-0.3098, -0.0346, -0.6926), (-0.3151, -0.003072, -0.7117), (-0.3224, -0.03486, -0.684), (-0.3184, -0.01157, -0.7103), (-0.3209, -0.01974, -0.7064), (-0.3225, -0.02677, -0.7003), (-0.323, -0.03198, -0.6925), (-0.3162, -0.002351, -0.7117), (-0.3346, -0.0267, -0.6839), (-0.3224, -0.008858, -0.7103), (-0.3278, -0.01511, -0.7064), (-0.3319, -0.0205, -0.7002), (-0.3342, -0.02449, -0.6925), (-0.3169, -0.001272, -0.7117), (-0.3428, -0.01445, -0.6838), (-0.3251, -0.004794, -0.7103), (-0.3325, -0.008179, -0.7064), (-0.3382, -0.01109, -0.7002), (-0.3417, -0.01326, -0.6924), (-0.3172, 0.0, -0.7117), (-0.3457, 4.504e-10, -0.6838), (-0.3261, 1.455e-10, -0.7103), (-0.3341, 2.328e-10, -0.7064), (-0.3404, 3.492e-10, -0.7002), (-0.3444, 4.366e-10, -0.6924), (0.3163, 1.779e-09, 0.4993), (0.2991, 7.85e-09, 0.3676), (0.2705, 1.239e-08, 0.2385), (0.2284, 1.511e-08, 0.1106), (0.1745, 1.624e-08, -0.0367), (0.1121, 1.624e-08, -0.1692), (0.03709, 1.454e-08, -0.2965), (-0.05591, 1.042e-08, -0.4448), (-0.1552, 5.452e-09, -0.5626), (0.2957, -0.1037, 0.4993), (0.2805, -0.09375, 0.3676), (0.2539, -0.08384, 0.2385), (0.2137, -0.07392, 0.1106), (0.1618, -0.064, -0.03669), (0.1014, -0.05408, -0.1692), (0.02831, -0.04416, -0.2964), (-0.06271, -0.03424, -0.4448), (-0.1601, -0.02432, -0.5626), (0.0856, -0.2742, 0.6196), (0.04768, -0.2503, 0.4892), (0.009765, -0.2264, 0.3588), (-0.02815, -0.2024, 0.2284), (-0.06607, -0.1785, 0.09806), (-0.104, -0.1545, -0.03233), (-0.1419, -0.1306, -0.1627), (-0.1798, -0.1066, -0.2931), (-0.2177, -0.0827, -0.4235), (-0.2556, -0.05875, -0.5539), (-0.028, -0.2968, 0.6196), (-0.05599, -0.2709, 0.4892), (-0.08399, -0.245, 0.3589), (-0.112, -0.2191, 0.2285), (-0.14, -0.1932, 0.09812), (-0.168, -0.1673, -0.03225), (-0.196, -0.1414, -0.1626), (-0.224, -0.1154, -0.293), (-0.252, -0.08953, -0.4234), (-0.28, -0.06362, -0.5538), (-0.1416, -0.2742, 0.6196), (-0.1597, -0.2503, 0.4893), (-0.1777, -0.2264, 0.3589), (-0.1958, -0.2024, 0.2285), (-0.2139, -0.1785, 0.09818), (-0.232, -0.1546, -0.03218), (-0.2501, -0.1306, -0.1625), (-0.2681, -0.1067, -0.2929), (-0.2862, -0.08274, -0.4233), (-0.3043, -0.0588, -0.5536), (-0.2379, -0.2099, 0.6196), (-0.2476, -0.1916, 0.4893), (-0.2572, -0.1733, 0.3589), (-0.2669, -0.1549, 0.2286), (-0.2766, -0.1366, 0.09823), (-0.2862, -0.1183, -0.03212), (-0.2959, -0.09998, -0.1625), (-0.3056, -0.08166, -0.2928), (-0.3153, -0.06334, -0.4232), (-0.3249, -0.04502, -0.5535), (-0.3022, -0.1136, 0.6197), (-0.3063, -0.1037, 0.4893), (-0.3103, -0.09377, 0.359), (-0.3144, -0.08385, 0.2286), (-0.3185, -0.07394, 0.09826), (-0.3225, -0.06403, -0.03209), (-0.3266, -0.05411, -0.1624), (-0.3306, -0.0442, -0.2928), (-0.3347, -0.03428, -0.4231), (-0.3387, -0.02437, -0.5535), (-0.3248, 3.54e-09, 0.6197), (-0.3269, 3.231e-09, 0.4893), (-0.329, 2.922e-09, 0.359), (-0.3311, 2.613e-09, 0.2286), (-0.3332, 2.304e-09, 0.09827), (-0.3352, 1.995e-09, -0.03208), (-0.3373, 1.686e-09, -0.1624), (-0.3394, 1.377e-09, -0.2928), (-0.3415, 1.068e-09, -0.4231), (-0.3436, 7.593e-10, -0.5535), (0.3236, -1.003e-08, 0.6854), (0.3193, 8.149e-10, 0.5413), (0.3237, -8.309e-09, 0.6596), (0.3232, -6.155e-09, 0.6292), (0.3222, -3.754e-09, 0.5974), (0.3209, -1.353e-09, 0.5671), (0.298, -0.1073, 0.5413), (0.3, -0.1188, 0.6854), (0.2458, -0.1587, 0.6162), (0.2991, -0.1095, 0.5671), (0.3, -0.112, 0.5974), (0.3004, -0.1146, 0.6292), (0.3004, -0.1169, 0.6596), (0.2105, -0.2401, 0.75), (0.2399, -0.2108, 0.75), (0.2165, -0.2356, 0.75), (0.2231, -0.2298, 0.75), (0.2296, -0.2233, 0.75), (0.2354, -0.2168, 0.75), (-0.2733, -0.0144, -0.6845), (-0.2936, -0.03481, -0.6843), (-0.2854, -0.02445, -0.6928), (-0.2764, -0.01858, -0.6845), (-0.2804, -0.02315, -0.6844), (-0.2849, -0.02766, -0.6844), (-0.2894, -0.03168, -0.6843), (0.1642, -0.2217, 0.6196), (0.1983, -0.1967, 0.6187), (0.1704, -0.2174, 0.6196), (0.1777, -0.2123, 0.6194), (0.1853, -0.2067, 0.6192), (0.1924, -0.2014, 0.619), (0.1178, -0.2034, 0.4892), (0.1546, -0.1811, 0.4904), (0.1242, -0.1992, 0.4893), (0.1319, -0.1945, 0.4894), (0.14, -0.1895, 0.4897), (0.1479, -0.1849, 0.49), (0.0715, -0.1851, 0.3588), (0.1094, -0.1649, 0.3597), (0.07797, -0.181, 0.3588), (0.08578, -0.1765, 0.359), (0.09417, -0.172, 0.3592), (0.1023, -0.168, 0.3594), (0.02518, -0.1668, 0.2284), (0.06374, -0.1479, 0.2294), (0.03168, -0.1628, 0.2285), (0.03958, -0.1585, 0.2286), (0.04811, -0.1543, 0.2288), (0.05644, -0.1506, 0.2291), (-0.02115, -0.1484, 0.09801), (0.01784, -0.1305, 0.09923), (-0.01463, -0.1445, 0.09807), (-0.006668, -0.1403, 0.09824), (0.001957, -0.1363, 0.09851), (0.0104, -0.1329, 0.09885), (-0.06748, -0.1301, -0.03238), (-0.02874, -0.1129, -0.03283), (-0.06097, -0.1262, -0.03241), (-0.05304, -0.1221, -0.03248), (-0.04447, -0.1183, -0.03258), (-0.0361, -0.1151, -0.0327), (-0.1138, -0.1118, -0.1628), (-0.07499, -0.09503, -0.1635), (-0.1073, -0.1079, -0.1628), (-0.09936, -0.1039, -0.1629), (-0.09077, -0.1002, -0.1631), (-0.08238, -0.09713, -0.1633), (-0.1601, -0.09346, -0.2932), (-0.1212, -0.07694, -0.2936), (-0.1536, -0.08957, -0.2932), (-0.1457, -0.0856, -0.2933), (-0.137, -0.08195, -0.2934), (-0.1286, -0.07896, -0.2935), (-0.2064, -0.07514, -0.4235), (-0.1685, -0.0586, -0.427), (-0.2, -0.07124, -0.4237), (-0.1922, -0.06727, -0.4242), (-0.1838, -0.06361, -0.425), (-0.1756, -0.06063, -0.426), (-0.2147, -0.03935, -0.5563), (-0.2528, -0.05682, -0.5539), (-0.2219, -0.04166, -0.5556), (-0.2301, -0.04491, -0.5549), (-0.2385, -0.04877, -0.5544), (-0.2463, -0.05287, -0.5541)], [], [(165, 152, 2, 79), (71, 70, 172, 178), (15, 78, 219, 158), (79, 2, 3, 89), (89, 3, 4, 99), (99, 4, 5, 109), (109, 5, 6, 119), (119, 6, 7, 129), (9, 15, 19, 13), (13, 19, 18, 12), (12, 18, 17, 11), (11, 17, 16, 10), (10, 16, 14, 8), (160, 159, 26, 30, 24), (19, 24, 23, 18), (18, 23, 22, 17), (17, 22, 21, 16), (16, 21, 20, 14), (159, 220, 88, 26), (24, 30, 29, 23), (23, 29, 28, 22), (22, 28, 27, 21), (21, 27, 25, 20), (26, 32, 36, 30), (30, 36, 35, 29), (29, 35, 34, 28), (28, 34, 33, 27), (27, 33, 31, 25), (32, 38, 42, 36), (36, 42, 41, 35), (35, 41, 40, 34), (34, 40, 39, 33), (33, 39, 37, 31), (38, 44, 48, 42), (42, 48, 47, 41), (41, 47, 46, 40), (40, 46, 45, 39), (39, 45, 43, 37), (44, 50, 54, 48), (48, 54, 53, 47), (47, 53, 52, 46), (46, 52, 51, 45), (45, 51, 49, 43), (50, 56, 60, 54), (54, 60, 59, 53), (53, 59, 58, 52), (52, 58, 57, 51), (51, 57, 55, 49), (50, 128, 138, 56), (128, 127, 137, 138), (127, 126, 136, 137), (126, 125, 135, 136), (125, 124, 134, 135), (124, 123, 133, 134), (123, 122, 132, 133), (122, 121, 131, 132), (121, 120, 130, 131), (120, 119, 129, 130), (44, 118, 128, 50), (118, 117, 127, 128), (117, 116, 126, 127), (116, 115, 125, 126), (115, 114, 124, 125), (114, 113, 123, 124), (113, 112, 122, 123), (112, 111, 121, 122), (111, 110, 120, 121), (110, 109, 119, 120), (38, 108, 118, 44), (108, 107, 117, 118), (107, 106, 116, 117), (106, 105, 115, 116), (105, 104, 114, 115), (104, 103, 113, 114), (103, 102, 112, 113), (102, 101, 111, 112), (101, 100, 110, 111), (100, 99, 109, 110), (32, 98, 108, 38), (98, 97, 107, 108), (97, 96, 106, 107), (96, 95, 105, 106), (95, 94, 104, 105), (94, 93, 103, 104), (93, 92, 102, 103), (92, 91, 101, 102), (91, 90, 100, 101), (90, 89, 99, 100), (26, 88, 98, 32), (88, 87, 97, 98), (87, 86, 96, 97), (86, 85, 95, 96), (85, 84, 94, 95), (84, 83, 93, 94), (83, 82, 92, 93), (82, 81, 91, 92), (81, 80, 90, 91), (80, 79, 89, 90), (171, 165, 79, 80), (78, 77, 214, 219), (77, 76, 208, 214), (76, 75, 202, 208), (75, 74, 196, 202), (74, 73, 190, 196), (73, 72, 184, 190), (72, 71, 178, 184), (70, 145, 147, 166, 172), (15, 158, 160, 24, 19), (220, 213, 87, 88), (213, 207, 86, 87), (207, 201, 85, 86), (201, 195, 84, 85), (195, 189, 83, 84), (189, 183, 82, 83), (183, 177, 81, 82), (177, 171, 80, 81), (9, 69, 78, 15), (69, 68, 77, 78), (68, 67, 76, 77), (67, 66, 75, 76), (66, 65, 74, 75), (65, 64, 73, 74), (64, 63, 72, 73), (63, 62, 71, 72), (62, 61, 70, 71), (61, 140, 145, 70), (145, 148, 147), (148, 149, 147), (149, 150, 147), (150, 151, 147), (151, 146, 147), (139, 146, 151, 141), (141, 151, 150, 142), (142, 150, 149, 143), (143, 149, 148, 144), (144, 148, 145, 140), (139, 0, 1, 146), (14, 20, 25, 31, 37, 43, 49, 55, 8), (158, 161, 160), (161, 162, 160), (162, 163, 160), (163, 164, 160), (164, 159, 160), (220, 159, 164, 224), (224, 164, 163, 223), (223, 163, 162, 222), (222, 162, 161, 221), (221, 161, 158, 219), (152, 165, 167, 154), (154, 167, 168, 155), (155, 168, 169, 156), (156, 169, 170, 157), (157, 170, 166, 153), (165, 171, 173, 167), (167, 173, 174, 168), (168, 174, 175, 169), (169, 175, 176, 170), (170, 176, 172, 166), (171, 177, 179, 173), (173, 179, 180, 174), (174, 180, 181, 175), (175, 181, 182, 176), (176, 182, 178, 172), (177, 183, 185, 179), (179, 185, 186, 180), (180, 186, 187, 181), (181, 187, 188, 182), (182, 188, 184, 178), (183, 189, 191, 185), (185, 191, 192, 186), (186, 192, 193, 187), (187, 193, 194, 188), (188, 194, 190, 184), (189, 195, 197, 191), (191, 197, 198, 192), (192, 198, 199, 193), (193, 199, 200, 194), (194, 200, 196, 190), (195, 201, 203, 197), (197, 203, 204, 198), (198, 204, 205, 199), (199, 205, 206, 200), (200, 206, 202, 196), (201, 207, 209, 203), (203, 209, 210, 204), (204, 210, 211, 205), (205, 211, 212, 206), (206, 212, 208, 202), (207, 213, 215, 209), (209, 215, 216, 210), (210, 216, 217, 211), (211, 217, 218, 212), (212, 218, 214, 208), (213, 220, 224, 215), (215, 224, 223, 216), (216, 223, 222, 217), (217, 222, 221, 218), (218, 221, 219, 214), (147, 146, 1, 153, 166)])
_uv = me_cylinder_002.uv_layers.new(name='UVMap')
_uv.uv.foreach_set('vector', [0.6135, 0.9554, 0.6144, 1.0, 0.5625, 1.0, 0.5625, 0.9554, 0.6875, 0.8662, 0.6875, 0.9108, 0.6324, 0.9108, 0.6316, 0.8662, 0.6875, 0.5093, 0.6875, 0.5539, 0.642, 0.5539, 0.6875, 0.5093, 0.5625, 0.9554, 0.5625, 1.0, 0.5, 1.0, 0.5, 0.9554, 0.5, 0.9554, 0.5, 1.0, 0.4375, 1.0, 0.4375, 0.9554, 0.4375, 0.9554, 0.4375, 1.0, 0.375, 1.0, 0.375, 0.9554, 0.375, 0.9554, 0.375, 1.0, 0.3125, 1.0, 0.3125, 0.9554, 0.3125, 0.9554, 0.3125, 1.0, 0.25, 1.0, 0.25, 0.9554, 0.75, 0.5093, 0.6875, 0.5093, 0.6887, 0.5063, 0.749, 0.5062, 0.749, 0.5062, 0.6887, 0.5063, 0.6925, 0.5032, 0.7457, 0.5032, 0.7457, 0.5032, 0.6925, 0.5032, 0.6991, 0.5, 0.7405, 0.5, 0.9172, 0.25, 0.9052, 0.1892, 0.8383, 0.2143, 0.8454, 0.25, 0.8454, 0.25, 0.8383, 0.2143, 0.7729, 0.2405, 0.7748, 0.25, 0.6242, 0.5063, 0.5625, 0.5094, 0.5625, 0.5094, 0.564, 0.5063, 0.6242, 0.5063, 0.6866, 0.5063, 0.6264, 0.5063, 0.6307, 0.5032, 0.6838, 0.5032, 0.6838, 0.5032, 0.6307, 0.5032, 0.6386, 0.5, 0.68, 0.5, 0.9052, 0.1892, 0.8707, 0.1376, 0.8181, 0.1841, 0.8383, 0.2143, 0.8383, 0.2143, 0.8181, 0.1841, 0.7675, 0.2325, 0.7729, 0.2405, 0.5625, 0.5094, 0.5713, 0.554, 0.5625, 0.554, 0.5625, 0.5094, 0.6242, 0.5063, 0.564, 0.5063, 0.5685, 0.5033, 0.6216, 0.5033, 0.6216, 0.5033, 0.5685, 0.5033, 0.5777, 0.5, 0.6191, 0.5, 0.8707, 0.1376, 0.8192, 0.1031, 0.7878, 0.1638, 0.8181, 0.1841, 0.8181, 0.1841, 0.7878, 0.1638, 0.7595, 0.2271, 0.7675, 0.2325, 0.5625, 0.5094, 0.5, 0.5094, 0.5015, 0.5064, 0.5616, 0.5064, 0.5616, 0.5064, 0.5015, 0.5064, 0.506, 0.5035, 0.559, 0.5034, 0.559, 0.5034, 0.506, 0.5035, 0.516, 0.5, 0.5574, 0.5, 0.8192, 0.1031, 0.7584, 0.09094, 0.7522, 0.1567, 0.7878, 0.1638, 0.7878, 0.1638, 0.7522, 0.1567, 0.75, 0.2252, 0.7595, 0.2271, 0.5, 0.5094, 0.4375, 0.5095, 0.4389, 0.5065, 0.499, 0.5064, 0.499, 0.5064, 0.4389, 0.5065, 0.4432, 0.5036, 0.496, 0.5036, 0.496, 0.5036, 0.4432, 0.5036, 0.4536, 0.5, 0.495, 0.5, 0.7584, 0.09094, 0.6976, 0.103, 0.7165, 0.1638, 0.7522, 0.1567, 0.7522, 0.1567, 0.7165, 0.1638, 0.7405, 0.2271, 0.75, 0.2252, 0.4375, 0.5095, 0.375, 0.5095, 0.3763, 0.5065, 0.4364, 0.5065, 0.4364, 0.5065, 0.3763, 0.5065, 0.3803, 0.5038, 0.433, 0.5038, 0.433, 0.5038, 0.3803, 0.5038, 0.3902, 0.5, 0.4317, 0.5, 0.6976, 0.103, 0.646, 0.1375, 0.6862, 0.184, 0.7165, 0.1638, 0.7165, 0.1638, 0.6862, 0.184, 0.7325, 0.2325, 0.7405, 0.2271, 0.375, 0.5095, 0.3125, 0.5095, 0.3137, 0.5066, 0.3738, 0.5066, 0.3738, 0.5066, 0.3137, 0.5066, 0.3175, 0.5039, 0.3702, 0.5039, 0.3702, 0.5039, 0.3175, 0.5039, 0.3262, 0.5, 0.3676, 0.5, 0.646, 0.1375, 0.6115, 0.1891, 0.666, 0.2143, 0.6862, 0.184, 0.6862, 0.184, 0.666, 0.2143, 0.7271, 0.2405, 0.7325, 0.2325, 0.3125, 0.5095, 0.25, 0.5095, 0.2512, 0.5066, 0.3113, 0.5066, 0.3113, 0.5066, 0.2512, 0.5066, 0.2549, 0.504, 0.3076, 0.504, 0.3076, 0.504, 0.2549, 0.504, 0.2616, 0.5, 0.3031, 0.5, 0.6115, 0.1891, 0.5994, 0.25, 0.6589, 0.25, 0.666, 0.2143, 0.666, 0.2143, 0.6589, 0.25, 0.7252, 0.25, 0.7271, 0.2405, 0.3125, 0.5095, 0.3125, 0.5541, 0.25, 0.5541, 0.25, 0.5095, 0.3125, 0.5541, 0.3125, 0.5987, 0.25, 0.5987, 0.25, 0.5541, 0.3125, 0.5987, 0.3125, 0.6433, 0.25, 0.6433, 0.25, 0.5987, 0.3125, 0.6433, 0.3125, 0.6879, 0.25, 0.6879, 0.25, 0.6433, 0.3125, 0.6879, 0.3125, 0.7325, 0.25, 0.7325, 0.25, 0.6879, 0.3125, 0.7325, 0.3125, 0.7771, 0.25, 0.7771, 0.25, 0.7325, 0.3125, 0.7771, 0.3125, 0.8216, 0.25, 0.8216, 0.25, 0.7771, 0.3125, 0.8216, 0.3125, 0.8662, 0.25, 0.8662, 0.25, 0.8216, 0.3125, 0.8662, 0.3125, 0.9108, 0.25, 0.9108, 0.25, 0.8662, 0.3125, 0.9108, 0.3125, 0.9554, 0.25, 0.9554, 0.25, 0.9108, 0.375, 0.5095, 0.375, 0.5541, 0.3125, 0.5541, 0.3125, 0.5095, 0.375, 0.5541, 0.375, 0.5987, 0.3125, 0.5987, 0.3125, 0.5541, 0.375, 0.5987, 0.375, 0.6433, 0.3125, 0.6433, 0.3125, 0.5987, 0.375, 0.6433, 0.375, 0.6879, 0.3125, 0.6879, 0.3125, 0.6433, 0.375, 0.6879, 0.375, 0.7325, 0.3125, 0.7325, 0.3125, 0.6879, 0.375, 0.7325, 0.375, 0.777, 0.3125, 0.7771, 0.3125, 0.7325, 0.375, 0.777, 0.375, 0.8216, 0.3125, 0.8216, 0.3125, 0.7771, 0.375, 0.8216, 0.375, 0.8662, 0.3125, 0.8662, 0.3125, 0.8216, 0.375, 0.8662, 0.375, 0.9108, 0.3125, 0.9108, 0.3125, 0.8662, 0.375, 0.9108, 0.375, 0.9554, 0.3125, 0.9554, 0.3125, 0.9108, 0.4375, 0.5095, 0.4375, 0.5541, 0.375, 0.5541, 0.375, 0.5095, 0.4375, 0.5541, 0.4375, 0.5987, 0.375, 0.5987, 0.375, 0.5541, 0.4375, 0.5987, 0.4375, 0.6433, 0.375, 0.6433, 0.375, 0.5987, 0.4375, 0.6433, 0.4375, 0.6878, 0.375, 0.6879, 0.375, 0.6433, 0.4375, 0.6878, 0.4375, 0.7324, 0.375, 0.7325, 0.375, 0.6879, 0.4375, 0.7324, 0.4375, 0.777, 0.375, 0.777, 0.375, 0.7325, 0.4375, 0.777, 0.4375, 0.8216, 0.375, 0.8216, 0.375, 0.777, 0.4375, 0.8216, 0.4375, 0.8662, 0.375, 0.8662, 0.375, 0.8216, 0.4375, 0.8662, 0.4375, 0.9108, 0.375, 0.9108, 0.375, 0.8662, 0.4375, 0.9108, 0.4375, 0.9554, 0.375, 0.9554, 0.375, 0.9108, 0.5, 0.5094, 0.5, 0.554, 0.4375, 0.5541, 0.4375, 0.5095, 0.5, 0.554, 0.5, 0.5986, 0.4375, 0.5987, 0.4375, 0.5541, 0.5, 0.5986, 0.5, 0.6432, 0.4375, 0.6433, 0.4375, 0.5987, 0.5, 0.6432, 0.5, 0.6878, 0.4375, 0.6878, 0.4375, 0.6433, 0.5, 0.6878, 0.5, 0.7324, 0.4375, 0.7324, 0.4375, 0.6878, 0.5, 0.7324, 0.5, 0.777, 0.4375, 0.777, 0.4375, 0.7324, 0.5, 0.777, 0.5, 0.8216, 0.4375, 0.8216, 0.4375, 0.777, 0.5, 0.8216, 0.5, 0.8662, 0.4375, 0.8662, 0.4375, 0.8216, 0.5, 0.8662, 0.5, 0.9108, 0.4375, 0.9108, 0.4375, 0.8662, 0.5, 0.9108, 0.5, 0.9554, 0.4375, 0.9554, 0.4375, 0.9108, 0.5625, 0.5094, 0.5625, 0.554, 0.5, 0.554, 0.5, 0.5094, 0.5625, 0.554, 0.5625, 0.5986, 0.5, 0.5986, 0.5, 0.554, 0.5625, 0.5986, 0.5625, 0.6432, 0.5, 0.6432, 0.5, 0.5986, 0.5625, 0.6432, 0.5625, 0.6878, 0.5, 0.6878, 0.5, 0.6432, 0.5625, 0.6878, 0.5625, 0.7324, 0.5, 0.7324, 0.5, 0.6878, 0.5625, 0.7324, 0.5625, 0.777, 0.5, 0.777, 0.5, 0.7324, 0.5625, 0.777, 0.5625, 0.8216, 0.5, 0.8216, 0.5, 0.777, 0.5625, 0.8216, 0.5625, 0.8662, 0.5, 0.8662, 0.5, 0.8216, 0.5625, 0.8662, 0.5625, 0.9108, 0.5, 0.9108, 0.5, 0.8662, 0.5625, 0.9108, 0.5625, 0.9554, 0.5, 0.9554, 0.5, 0.9108, 0.6124, 0.9108, 0.6135, 0.9554, 0.5625, 0.9554, 0.5625, 0.9108, 0.6875, 0.5539, 0.6875, 0.5985, 0.6351, 0.5985, 0.642, 0.5539, 0.6875, 0.5985, 0.6875, 0.6431, 0.6328, 0.6431, 0.6351, 0.5985, 0.6875, 0.6431, 0.6875, 0.6877, 0.6317, 0.6878, 0.6328, 0.6431, 0.6875, 0.6877, 0.6875, 0.7323, 0.6312, 0.7324, 0.6317, 0.6878, 0.6875, 0.7323, 0.6875, 0.777, 0.6311, 0.777, 0.6312, 0.7324, 0.6875, 0.777, 0.6875, 0.8216, 0.6312, 0.8216, 0.6311, 0.777, 0.6875, 0.8216, 0.6875, 0.8662, 0.6316, 0.8662, 0.6312, 0.8216, 0.6875, 0.9108, 0.6875, 0.9272, 0.6582, 0.9554, 0.6336, 0.9554, 0.6324, 0.9108, 0.6875, 0.5093, 0.6875, 0.5093, 0.6264, 0.5063, 0.6264, 0.5063, 0.6866, 0.5063, 0.5713, 0.554, 0.5868, 0.5986, 0.5625, 0.5986, 0.5625, 0.554, 0.5868, 0.5986, 0.5954, 0.6432, 0.5625, 0.6432, 0.5625, 0.5986, 0.5954, 0.6432, 0.6008, 0.6878, 0.5625, 0.6878, 0.5625, 0.6432, 0.6008, 0.6878, 0.6046, 0.7324, 0.5625, 0.7324, 0.5625, 0.6878, 0.6046, 0.7324, 0.6073, 0.777, 0.5625, 0.777, 0.5625, 0.7324, 0.6073, 0.777, 0.6094, 0.8216, 0.5625, 0.8216, 0.5625, 0.777, 0.6094, 0.8216, 0.6111, 0.8662, 0.5625, 0.8662, 0.5625, 0.8216, 0.6111, 0.8662, 0.6124, 0.9108, 0.5625, 0.9108, 0.5625, 0.8662, 0.75, 0.5093, 0.75, 0.5539, 0.6875, 0.5539, 0.6875, 0.5093, 0.75, 0.5539, 0.75, 0.5985, 0.6875, 0.5985, 0.6875, 0.5539, 0.75, 0.5985, 0.75, 0.6431, 0.6875, 0.6431, 0.6875, 0.5985, 0.75, 0.6431, 0.75, 0.6877, 0.6875, 0.6877, 0.6875, 0.6431, 0.75, 0.6877, 0.75, 0.7323, 0.6875, 0.7323, 0.6875, 0.6877, 0.75, 0.7323, 0.75, 0.7769, 0.6875, 0.777, 0.6875, 0.7323, 0.75, 0.7769, 0.75, 0.8216, 0.6875, 0.8216, 0.6875, 0.777, 0.75, 0.8216, 0.75, 0.8662, 0.6875, 0.8662, 0.6875, 0.8216, 0.75, 0.8662, 0.75, 0.9108, 0.6875, 0.9108, 0.6875, 0.8662, 0.75, 0.9108, 0.75, 0.9272, 0.6875, 0.9272, 0.6875, 0.9108, 0.6875, 0.9272, 0.6875, 0.9373, 0.6582, 0.9554, 0.6875, 0.9373, 0.6875, 0.9491, 0.6582, 0.9554, 0.6875, 0.9491, 0.687, 0.9616, 0.6582, 0.9554, 0.687, 0.9616, 0.6861, 0.9734, 0.6582, 0.9554, 0.6861, 0.9734, 0.6853, 0.9835, 0.6582, 0.9554, 0.75, 0.9789, 0.6875, 0.9789, 0.6875, 0.9705, 0.75, 0.9705, 0.75, 0.9705, 0.6875, 0.9705, 0.6875, 0.9606, 0.7499, 0.9606, 0.7499, 0.9606, 0.6875, 0.9606, 0.6875, 0.9491, 0.7499, 0.9491, 0.7499, 0.9491, 0.6875, 0.9491, 0.6875, 0.9373, 0.75, 0.9373, 0.75, 0.9373, 0.6875, 0.9373, 0.6875, 0.9272, 0.75, 0.9272, 0.75, 0.9789, 0.75, 1.0, 0.6875, 1.0, 0.6875, 0.9789, 0.7729, 0.2405, 0.7675, 0.2325, 0.7595, 0.2271, 0.75, 0.2252, 0.7405, 0.2271, 0.7325, 0.2325, 0.7271, 0.2405, 0.7252, 0.25, 0.7748, 0.25, 0.6875, 0.5093, 0.6647, 0.5093, 0.6242, 0.5063, 0.6647, 0.5093, 0.6372, 0.5092, 0.6242, 0.5063, 0.6372, 0.5092, 0.6145, 0.5091, 0.6242, 0.5063, 0.6145, 0.5091, 0.5994, 0.5091, 0.6242, 0.5063, 0.5994, 0.5091, 0.5882, 0.5091, 0.6242, 0.5063, 0.5713, 0.554, 0.5625, 0.5094, 0.5847, 0.5093, 0.5903, 0.554, 0.5903, 0.554, 0.5847, 0.5093, 0.6105, 0.5092, 0.6125, 0.5539, 0.6125, 0.5539, 0.6105, 0.5092, 0.6372, 0.5092, 0.6289, 0.5539, 0.6289, 0.5539, 0.6372, 0.5092, 0.6647, 0.5093, 0.6359, 0.5539, 0.6359, 0.5539, 0.6647, 0.5093, 0.6875, 0.5093, 0.642, 0.5539, 0.6144, 1.0, 0.6135, 0.9554, 0.6176, 0.9554, 0.6182, 1.0, 0.6182, 1.0, 0.6176, 0.9554, 0.6224, 0.9553, 0.6225, 0.9999, 0.6225, 0.9999, 0.6224, 0.9553, 0.6269, 0.9553, 0.6273, 0.9999, 0.6273, 0.9999, 0.6269, 0.9553, 0.6305, 0.9554, 0.6317, 1.0, 0.6317, 1.0, 0.6305, 0.9554, 0.6336, 0.9554, 0.6354, 1.0, 0.6135, 0.9554, 0.6124, 0.9108, 0.6169, 0.9108, 0.6176, 0.9554, 0.6176, 0.9554, 0.6169, 0.9108, 0.6222, 0.9109, 0.6224, 0.9553, 0.6224, 0.9553, 0.6222, 0.9109, 0.6267, 0.9109, 0.6269, 0.9553, 0.6269, 0.9553, 0.6267, 0.9109, 0.6298, 0.9108, 0.6305, 0.9554, 0.6305, 0.9554, 0.6298, 0.9108, 0.6324, 0.9108, 0.6336, 0.9554, 0.6124, 0.9108, 0.6111, 0.8662, 0.616, 0.8662, 0.6169, 0.9108, 0.6169, 0.9108, 0.616, 0.8662, 0.6219, 0.8663, 0.6222, 0.9109, 0.6222, 0.9109, 0.6219, 0.8663, 0.6265, 0.8663, 0.6267, 0.9109, 0.6267, 0.9109, 0.6265, 0.8663, 0.6292, 0.8662, 0.6298, 0.9108, 0.6298, 0.9108, 0.6292, 0.8662, 0.6316, 0.8662, 0.6324, 0.9108, 0.6111, 0.8662, 0.6094, 0.8216, 0.615, 0.8216, 0.616, 0.8662, 0.616, 0.8662, 0.615, 0.8216, 0.6215, 0.8217, 0.6219, 0.8663, 0.6219, 0.8663, 0.6215, 0.8217, 0.6264, 0.8217, 0.6265, 0.8663, 0.6265, 0.8663, 0.6264, 0.8217, 0.629, 0.8216, 0.6292, 0.8662, 0.6292, 0.8662, 0.629, 0.8216, 0.6312, 0.8216, 0.6316, 0.8662, 0.6094, 0.8216, 0.6073, 0.777, 0.6136, 0.777, 0.615, 0.8216, 0.615, 0.8216, 0.6136, 0.777, 0.621, 0.7772, 0.6215, 0.8217, 0.6215, 0.8217, 0.621, 0.7772, 0.6264, 0.7771, 0.6264, 0.8217, 0.6264, 0.8217, 0.6264, 0.7771, 0.6289, 0.777, 0.629, 0.8216, 0.629, 0.8216, 0.6289, 0.777, 0.6311, 0.777, 0.6312, 0.8216, 0.6073, 0.777, 0.6046, 0.7324, 0.6118, 0.7324, 0.6136, 0.777, 0.6136, 0.777, 0.6118, 0.7324, 0.6203, 0.7325, 0.621, 0.7772, 0.621, 0.7772, 0.6203, 0.7325, 0.6264, 0.7324, 0.6264, 0.7771, 0.6264, 0.7771, 0.6264, 0.7324, 0.629, 0.7324, 0.6289, 0.777, 0.6289, 0.777, 0.629, 0.7324, 0.6312, 0.7324, 0.6311, 0.777, 0.6046, 0.7324, 0.6008, 0.6878, 0.6094, 0.6878, 0.6118, 0.7324, 0.6118, 0.7324, 0.6094, 0.6878, 0.6194, 0.6879, 0.6203, 0.7325, 0.6203, 0.7325, 0.6194, 0.6879, 0.6266, 0.6878, 0.6264, 0.7324, 0.6264, 0.7324, 0.6266, 0.6878, 0.6293, 0.6878, 0.629, 0.7324, 0.629, 0.7324, 0.6293, 0.6878, 0.6317, 0.6878, 0.6312, 0.7324, 0.6008, 0.6878, 0.5954, 0.6432, 0.6059, 0.6432, 0.6094, 0.6878, 0.6094, 0.6878, 0.6059, 0.6432, 0.6181, 0.6433, 0.6194, 0.6879, 0.6194, 0.6879, 0.6181, 0.6433, 0.6268, 0.6432, 0.6266, 0.6878, 0.6266, 0.6878, 0.6268, 0.6432, 0.63, 0.6432, 0.6293, 0.6878, 0.6293, 0.6878, 0.63, 0.6432, 0.6328, 0.6431, 0.6317, 0.6878, 0.5954, 0.6432, 0.5868, 0.5986, 0.6003, 0.5985, 0.6059, 0.6432, 0.6059, 0.6432, 0.6003, 0.5985, 0.616, 0.5985, 0.6181, 0.6433, 0.6181, 0.6433, 0.616, 0.5985, 0.6274, 0.5984, 0.6268, 0.6432, 0.6268, 0.6432, 0.6274, 0.5984, 0.6315, 0.5985, 0.63, 0.6432, 0.63, 0.6432, 0.6315, 0.5985, 0.6351, 0.5985, 0.6328, 0.6431, 0.5868, 0.5986, 0.5713, 0.554, 0.5903, 0.554, 0.6003, 0.5985, 0.6003, 0.5985, 0.5903, 0.554, 0.6125, 0.5539, 0.616, 0.5985, 0.616, 0.5985, 0.6125, 0.5539, 0.6289, 0.5539, 0.6274, 0.5984, 0.6274, 0.5984, 0.6289, 0.5539, 0.6359, 0.5539, 0.6315, 0.5985, 0.6315, 0.5985, 0.6359, 0.5539, 0.642, 0.5539, 0.6351, 0.5985, 0.6582, 0.9554, 0.6875, 0.9789, 0.6875, 1.0, 0.6354, 1.0, 0.6336, 0.9554])
me_cylinder_002.use_remesh_fix_poles = True
me_cylinder_002.use_remesh_preserve_attributes = False
me_cylinder_002.use_mirror_vertex_groups = False
me_cylinder_002.update()

# ---- objects
ob_base = bpy.data.objects.new('Base', me_cube_002)
ob_reference = bpy.data.objects.new('Reference', None)
ob_mirror = bpy.data.objects.new('Mirror', None)
ob_cylinder = bpy.data.objects.new('Cylinder', me_cylinder_002)

# ---- transforms, parenting, visibility, modifiers, constraints
ob_base.location = (0.7474, 0.3014, 0.6028)
ob_base.rotation_euler = (1.571, -0.0, 0.0)
ob_base.scale = (1.27, 0.06874, 0.6874)
ob_base.lineart.crease_threshold = 0.0
_m = ob_base.modifiers.new('Mirror', 'MIRROR')
_m.use_axis = (False, False, True)
_m.use_clip = True
_m.mirror_object = ob_mirror
ob_reference.location = (1.49e-08, 0.3014, -0.3014)
ob_reference.rotation_euler = (1.571, -0.0, 0.0)
ob_reference.empty_display_type = 'IMAGE'
ob_reference.empty_display_size = 5.0
ob_reference.empty_image_depth = 'FRONT'
ob_reference.use_empty_image_alpha = True
ob_reference.color = (1.0, 1.0, 1.0, 0.2302)
ob_reference.lineart.crease_threshold = 0.0
ob_mirror.location = (1.49e-08, 0.3014, -0.3014)
ob_mirror.rotation_euler = (1.571, -0.0, 0.0)
ob_mirror.lineart.crease_threshold = 0.0
ob_cylinder.location = (-1.464, 0.3014, 0.1807)
ob_cylinder.rotation_euler = (0.0, 1.571, 0.0)
ob_cylinder.lineart.crease_threshold = 0.0
_m = ob_cylinder.modifiers.new('Mirror', 'MIRROR')
_m.use_axis = (False, True, False)

# ---- collection membership
col_collection.objects.link(ob_base)
col_collection.objects.link(ob_reference)
col_collection.objects.link(ob_mirror)
col_collection.objects.link(ob_cylinder)

# ---- scene / render settings (as saved in the file)
scene.frame_start = 1; scene.frame_end = 250; scene.frame_set(1)
scene.render.engine = 'BLENDER_EEVEE_NEXT'
scene.cycles.use_denoising = False
scene.cycles.samples = 128
scene.cycles.sampling_pattern = 'TABULATED_SOBOL'
scene.cycles.use_adaptive_sampling = False
scene.cycles.use_light_tree = False
scene.view_settings.view_transform = 'Filmic'
bpy.context.view_layer.update()

# ---- added for rendering (the .blend has no active camera and no usable light): camera, sun
cam_auto = bpy.data.cameras.new('AutoCamera')
cam_auto.lens = 50.0
cam_auto.sensor_width = 36.0
cam_auto.clip_end = 1000.0
ob_auto_camera = bpy.data.objects.new('AutoCamera', cam_auto)
scene.collection.objects.link(ob_auto_camera)
ob_auto_camera.location = (4.27646, -4.93389, 3.20988)
ob_auto_camera.rotation_euler = (1.09748, -7.21219e-08, 0.694738)
scene.camera = ob_auto_camera
light_auto_sun = bpy.data.lights.new('AutoSun', 'SUN')
light_auto_sun.energy = 3.0
light_auto_sun.angle = 0.0523599
ob_auto_sun = bpy.data.objects.new('AutoSun', light_auto_sun)
scene.collection.objects.link(ob_auto_sun)
ob_auto_sun.rotation_euler = (0.872665, 0.174533, 0.523599)
bpy.context.view_layer.update()
